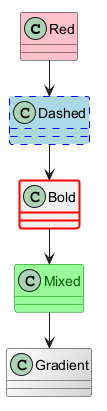

The diagram above was rendered by PlantUML. Its source (embedded in the PNG):
@startuml
class Red #pink
class Dashed #lightblue ##[dashed]blue
class Bold ##[bold]red
class Mixed #back:palegreen;line:green;text:darkgreen
class Gradient #white/lightgray
Red --> Dashed
Dashed --> Bold
Bold --> Mixed
Mixed --> Gradient
@enduml